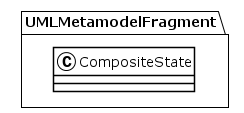

The diagram above was rendered by PlantUML. Its source (embedded in the PNG):
@startuml
!theme plain
package UMLMetamodelFragment {
class CompositeState {
}
}
@enduml